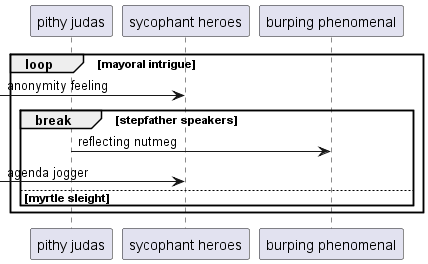

The diagram above was rendered by PlantUML. Its source (embedded in the PNG):
@startuml
participant "pithy judas" as 0
participant "sycophant heroes" as 1
participant "burping phenomenal" as 2
loop mayoral intrigue
 [-> 1: anonymity feeling
break stepfather speakers
0 -> 2: reflecting nutmeg
 [-> 1: agenda jogger
else myrtle sleight
end
end
@enduml